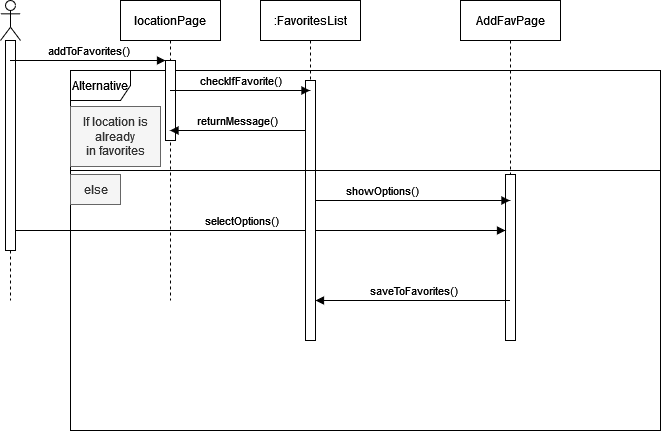

The diagram above was exported from draw.io. Its source (the exported page's mxGraphModel, read from the mxfile embedded in the PNG):
<mxGraphModel dx="1730" dy="1609" grid="1" gridSize="10" guides="1" tooltips="1" connect="1" arrows="1" fold="1" page="1" pageScale="1" pageWidth="850" pageHeight="1100" math="0" shadow="0">
  <root>
    <mxCell id="0" />
    <mxCell id="1" parent="0" />
    <mxCell id="Vf9o5WlU7bZVKhMpuBnj-37" value=":FavoritesList" style="shape=umlLifeline;perimeter=lifelinePerimeter;whiteSpace=wrap;html=1;container=1;dropTarget=0;collapsible=0;recursiveResize=0;outlineConnect=0;portConstraint=eastwest;newEdgeStyle={&quot;edgeStyle&quot;:&quot;elbowEdgeStyle&quot;,&quot;elbow&quot;:&quot;vertical&quot;,&quot;curved&quot;:0,&quot;rounded&quot;:0};" parent="1" vertex="1">
      <mxGeometry x="120" y="-50" width="100" height="300" as="geometry" />
    </mxCell>
    <mxCell id="Vf9o5WlU7bZVKhMpuBnj-38" value="AddFavPage" style="shape=umlLifeline;perimeter=lifelinePerimeter;whiteSpace=wrap;html=1;container=1;dropTarget=0;collapsible=0;recursiveResize=0;outlineConnect=0;portConstraint=eastwest;newEdgeStyle={&quot;edgeStyle&quot;:&quot;elbowEdgeStyle&quot;,&quot;elbow&quot;:&quot;vertical&quot;,&quot;curved&quot;:0,&quot;rounded&quot;:0};" parent="1" vertex="1">
      <mxGeometry x="320" y="-50" width="100" height="340" as="geometry" />
    </mxCell>
    <mxCell id="Vf9o5WlU7bZVKhMpuBnj-42" value="" style="html=1;points=[];perimeter=orthogonalPerimeter;outlineConnect=0;targetShapes=umlLifeline;portConstraint=eastwest;newEdgeStyle={&quot;edgeStyle&quot;:&quot;elbowEdgeStyle&quot;,&quot;elbow&quot;:&quot;vertical&quot;,&quot;curved&quot;:0,&quot;rounded&quot;:0};" parent="Vf9o5WlU7bZVKhMpuBnj-38" vertex="1">
      <mxGeometry x="45" y="174" width="10" height="166" as="geometry" />
    </mxCell>
    <mxCell id="Vf9o5WlU7bZVKhMpuBnj-45" value="&lt;div&gt;showOptions()&lt;/div&gt;" style="html=1;verticalAlign=bottom;endArrow=block;edgeStyle=elbowEdgeStyle;elbow=vertical;curved=0;rounded=0;exitX=0.5;exitY=0.813;exitDx=0;exitDy=0;exitPerimeter=0;" parent="1" source="Vf9o5WlU7bZVKhMpuBnj-41" target="Vf9o5WlU7bZVKhMpuBnj-38" edge="1">
      <mxGeometry x="0.1188" width="80" relative="1" as="geometry">
        <mxPoint x="520" y="480" as="sourcePoint" />
        <mxPoint x="530" y="410" as="targetPoint" />
        <Array as="points">
          <mxPoint x="330" y="150" />
          <mxPoint x="340" y="140" />
          <mxPoint x="290" y="150" />
          <mxPoint x="320" y="130" />
        </Array>
        <mxPoint as="offset" />
      </mxGeometry>
    </mxCell>
    <mxCell id="Vf9o5WlU7bZVKhMpuBnj-46" value="selectOptions()" style="html=1;verticalAlign=bottom;endArrow=block;edgeStyle=elbowEdgeStyle;elbow=vertical;curved=0;rounded=0;" parent="1" source="Vf9o5WlU7bZVKhMpuBnj-35" target="Vf9o5WlU7bZVKhMpuBnj-42" edge="1">
      <mxGeometry x="-0.0696" width="80" relative="1" as="geometry">
        <mxPoint x="200" y="190" as="sourcePoint" />
        <mxPoint x="340" y="190" as="targetPoint" />
        <Array as="points">
          <mxPoint x="330" y="180" />
          <mxPoint x="270" y="190" />
          <mxPoint x="280" y="150" />
          <mxPoint x="200" y="350" />
          <mxPoint x="210" y="260" />
          <mxPoint x="190" y="210" />
        </Array>
        <mxPoint as="offset" />
      </mxGeometry>
    </mxCell>
    <mxCell id="Vf9o5WlU7bZVKhMpuBnj-48" value="&lt;div&gt;saveToFavorites()&lt;/div&gt;" style="html=1;verticalAlign=bottom;endArrow=block;edgeStyle=elbowEdgeStyle;elbow=vertical;curved=0;rounded=0;" parent="1" source="Vf9o5WlU7bZVKhMpuBnj-38" target="Vf9o5WlU7bZVKhMpuBnj-41" edge="1">
      <mxGeometry width="80" relative="1" as="geometry">
        <mxPoint x="260" y="270" as="sourcePoint" />
        <mxPoint x="230" y="290" as="targetPoint" />
        <Array as="points">
          <mxPoint x="250" y="250" />
          <mxPoint x="240" y="200" />
          <mxPoint x="340" y="220" />
          <mxPoint x="280" y="190" />
          <mxPoint x="260" y="210" />
          <mxPoint x="330" y="280" />
          <mxPoint x="340" y="230" />
        </Array>
      </mxGeometry>
    </mxCell>
    <mxCell id="Vf9o5WlU7bZVKhMpuBnj-50" value="&lt;div&gt;Alternative&lt;/div&gt;" style="shape=umlFrame;whiteSpace=wrap;html=1;pointerEvents=0;" parent="1" vertex="1">
      <mxGeometry x="-70" y="20" width="590" height="360" as="geometry" />
    </mxCell>
    <mxCell id="Vf9o5WlU7bZVKhMpuBnj-35" value="" style="shape=umlLifeline;perimeter=lifelinePerimeter;whiteSpace=wrap;html=1;container=1;dropTarget=0;collapsible=0;recursiveResize=0;outlineConnect=0;portConstraint=eastwest;newEdgeStyle={&quot;edgeStyle&quot;:&quot;elbowEdgeStyle&quot;,&quot;elbow&quot;:&quot;vertical&quot;,&quot;curved&quot;:0,&quot;rounded&quot;:0};participant=umlActor;" parent="1" vertex="1">
      <mxGeometry x="-140" y="-50" width="20" height="300" as="geometry" />
    </mxCell>
    <mxCell id="Vf9o5WlU7bZVKhMpuBnj-39" value="" style="html=1;points=[];perimeter=orthogonalPerimeter;outlineConnect=0;targetShapes=umlLifeline;portConstraint=eastwest;newEdgeStyle={&quot;edgeStyle&quot;:&quot;elbowEdgeStyle&quot;,&quot;elbow&quot;:&quot;vertical&quot;,&quot;curved&quot;:0,&quot;rounded&quot;:0};" parent="Vf9o5WlU7bZVKhMpuBnj-35" vertex="1">
      <mxGeometry x="5" y="40" width="10" height="210" as="geometry" />
    </mxCell>
    <mxCell id="Vf9o5WlU7bZVKhMpuBnj-36" value="locationPage" style="shape=umlLifeline;perimeter=lifelinePerimeter;whiteSpace=wrap;html=1;container=1;dropTarget=0;collapsible=0;recursiveResize=0;outlineConnect=0;portConstraint=eastwest;newEdgeStyle={&quot;edgeStyle&quot;:&quot;elbowEdgeStyle&quot;,&quot;elbow&quot;:&quot;vertical&quot;,&quot;curved&quot;:0,&quot;rounded&quot;:0};" parent="1" vertex="1">
      <mxGeometry x="-20" y="-50" width="100" height="300" as="geometry" />
    </mxCell>
    <mxCell id="Vf9o5WlU7bZVKhMpuBnj-40" value="" style="html=1;points=[];perimeter=orthogonalPerimeter;outlineConnect=0;targetShapes=umlLifeline;portConstraint=eastwest;newEdgeStyle={&quot;edgeStyle&quot;:&quot;elbowEdgeStyle&quot;,&quot;elbow&quot;:&quot;vertical&quot;,&quot;curved&quot;:0,&quot;rounded&quot;:0};" parent="Vf9o5WlU7bZVKhMpuBnj-36" vertex="1">
      <mxGeometry x="45" y="60" width="10" height="80" as="geometry" />
    </mxCell>
    <mxCell id="Vf9o5WlU7bZVKhMpuBnj-41" value="" style="html=1;points=[];perimeter=orthogonalPerimeter;outlineConnect=0;targetShapes=umlLifeline;portConstraint=eastwest;newEdgeStyle={&quot;edgeStyle&quot;:&quot;elbowEdgeStyle&quot;,&quot;elbow&quot;:&quot;vertical&quot;,&quot;curved&quot;:0,&quot;rounded&quot;:0};" parent="1" vertex="1">
      <mxGeometry x="165" y="30" width="10" height="260" as="geometry" />
    </mxCell>
    <mxCell id="Vf9o5WlU7bZVKhMpuBnj-43" value="&lt;div&gt;addToFavorites()&lt;/div&gt;" style="html=1;verticalAlign=bottom;endArrow=block;edgeStyle=elbowEdgeStyle;elbow=vertical;curved=0;rounded=0;" parent="1" source="Vf9o5WlU7bZVKhMpuBnj-35" target="Vf9o5WlU7bZVKhMpuBnj-40" edge="1">
      <mxGeometry width="80" relative="1" as="geometry">
        <mxPoint x="-60" y="10" as="sourcePoint" />
        <mxPoint x="20" y="10" as="targetPoint" />
        <Array as="points">
          <mxPoint x="-80" y="10" />
        </Array>
      </mxGeometry>
    </mxCell>
    <mxCell id="Vf9o5WlU7bZVKhMpuBnj-44" value="checkIfFavorite()" style="html=1;verticalAlign=bottom;endArrow=block;edgeStyle=elbowEdgeStyle;elbow=vertical;curved=0;rounded=0;" parent="1" source="Vf9o5WlU7bZVKhMpuBnj-36" edge="1">
      <mxGeometry width="80" relative="1" as="geometry">
        <mxPoint x="30" y="40" as="sourcePoint" />
        <mxPoint x="169.5" y="40" as="targetPoint" />
      </mxGeometry>
    </mxCell>
    <mxCell id="Vf9o5WlU7bZVKhMpuBnj-51" value="&lt;div&gt;If location is &lt;br&gt;&lt;/div&gt;&lt;div&gt;already &lt;br&gt;&lt;/div&gt;&lt;div&gt;in favorites&lt;/div&gt;" style="text;html=1;align=center;verticalAlign=middle;resizable=0;points=[];autosize=1;strokeColor=#666666;fillColor=#f5f5f5;fontColor=#333333;" parent="1" vertex="1">
      <mxGeometry x="-70" y="56" width="90" height="60" as="geometry" />
    </mxCell>
    <mxCell id="Vf9o5WlU7bZVKhMpuBnj-52" value="&lt;div&gt;returnMessage()&lt;/div&gt;" style="html=1;verticalAlign=bottom;endArrow=block;edgeStyle=elbowEdgeStyle;elbow=vertical;curved=0;rounded=0;" parent="1" source="Vf9o5WlU7bZVKhMpuBnj-41" target="Vf9o5WlU7bZVKhMpuBnj-36" edge="1">
      <mxGeometry width="80" relative="1" as="geometry">
        <mxPoint x="190" y="80" as="sourcePoint" />
        <mxPoint x="270" y="80" as="targetPoint" />
        <Array as="points">
          <mxPoint x="130" y="80" />
        </Array>
      </mxGeometry>
    </mxCell>
    <mxCell id="Vf9o5WlU7bZVKhMpuBnj-53" value="" style="line;strokeWidth=1;fillColor=none;align=left;verticalAlign=middle;spacingTop=-1;spacingLeft=3;spacingRight=3;rotatable=0;labelPosition=right;points=[];portConstraint=eastwest;strokeColor=inherit;" parent="1" vertex="1">
      <mxGeometry x="-70" y="116" width="590" height="8" as="geometry" />
    </mxCell>
    <mxCell id="Vf9o5WlU7bZVKhMpuBnj-54" value="else" style="text;html=1;align=center;verticalAlign=middle;resizable=0;points=[];autosize=1;strokeColor=#666666;fillColor=#f5f5f5;fontColor=#333333;" parent="1" vertex="1">
      <mxGeometry x="-70" y="124" width="50" height="30" as="geometry" />
    </mxCell>
  </root>
</mxGraphModel>